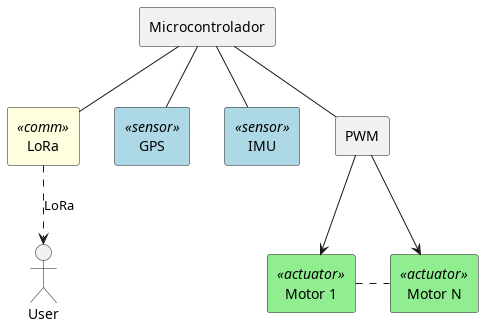

The diagram above was rendered by PlantUML. Its source (embedded in the PNG):
@startuml
skinparam rectangle {
  BackgroundColor<<sensor>> LightBlue
  BackgroundColor<<actuator>> LightGreen
  BackgroundColor<<comm>> LightYellow
}
' skinparam Linetype ortho

rectangle "Microcontrolador" as mc
rectangle "LoRa" as lora <<comm>>
rectangle "GPS" as gps <<sensor>>
rectangle "IMU" as imu <<sensor>>
rectangle "PWM" as pwm
rectangle "Motor 1" as Motor1 <<actuator>>
rectangle "Motor N" as MotorN <<actuator>>

mc -- gps
mc -- imu
mc -- pwm
mc -down- lora

pwm --> Motor1
pwm --> MotorN
Motor1 .right. MotorN

actor usr as "User"
lora -[dashed]-> usr : LoRa

@enduml